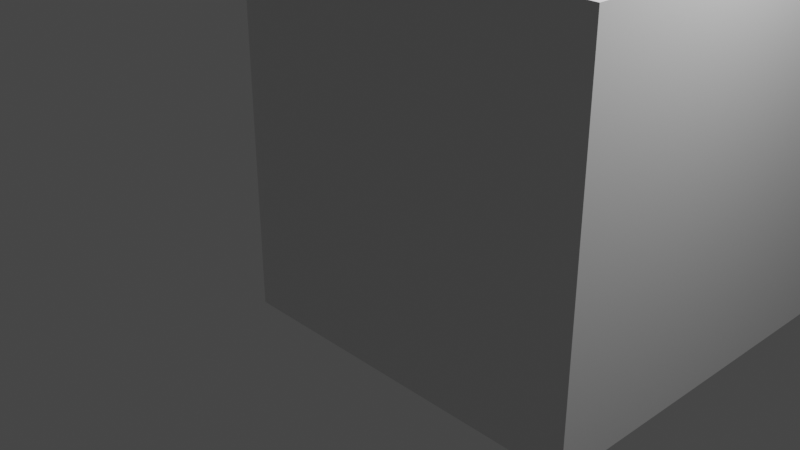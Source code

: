 # Source: bittefunktionier.blend  (saved by Blender 2.91.10; exported with 4.5.12 LTS)
import bpy
from mathutils import Matrix  # noqa: F401  (used for matrix-valued properties, if any)

bpy.ops.wm.read_factory_settings(use_empty=True)
scene = bpy.context.scene
scene.name = 'Scene'

# ---- collections
col_collection = bpy.data.collections.new('Collection'); scene.collection.children.link(col_collection)

# ---- materials (node trees are filled in below, after node groups)
mat_material = bpy.data.materials.new('Material')
mat_material.alpha_threshold = 0.0
mat_material.use_transparent_shadow = False
mat_material.line_color = (0.0, 0.0, 0.0, 1.0)
mat_material_001 = bpy.data.materials.new('Material.001')
mat_material_001.alpha_threshold = 0.0
mat_material_001.use_transparent_shadow = False
mat_material_001.line_color = (0.0, 0.0, 0.0, 1.0)
mat_material_002 = bpy.data.materials.new('Material.002')
mat_material_002.alpha_threshold = 0.0
mat_material_002.use_transparent_shadow = False
mat_material_002.line_color = (0.0, 0.0, 0.0, 1.0)
mat_material_003 = bpy.data.materials.new('Material.003')
mat_material_003.alpha_threshold = 0.0
mat_material_003.use_transparent_shadow = False
mat_material_003.line_color = (0.0, 0.0, 0.0, 1.0)
mat_material_004 = bpy.data.materials.new('Material.004')
mat_material_004.alpha_threshold = 0.0
mat_material_004.use_transparent_shadow = False
mat_material_004.line_color = (0.0, 0.0, 0.0, 1.0)
mat_material_005 = bpy.data.materials.new('Material.005')
mat_material_005.alpha_threshold = 0.0
mat_material_005.use_transparent_shadow = False
mat_material_005.line_color = (0.0, 0.0, 0.0, 1.0)
mat_material_006 = bpy.data.materials.new('Material.006')
mat_material_006.alpha_threshold = 0.0
mat_material_006.use_transparent_shadow = False
mat_material_006.line_color = (0.0, 0.0, 0.0, 1.0)
mat_material_007 = bpy.data.materials.new('Material.007')
mat_material_007.alpha_threshold = 0.0
mat_material_007.use_transparent_shadow = False
mat_material_007.line_color = (0.0, 0.0, 0.0, 1.0)
mat_material_008 = bpy.data.materials.new('Material.008')
mat_material_008.alpha_threshold = 0.0
mat_material_008.use_transparent_shadow = False
mat_material_008.line_color = (0.0, 0.0, 0.0, 1.0)

# ---- material node trees
mat_material.use_nodes = True; mat_material.node_tree.nodes.clear()
_N = mat_material.node_tree.nodes; _L = mat_material.node_tree.links
n0 = _N.new('ShaderNodeOutputMaterial'); n0.name = 'Material Output'; n0.location = (300, 300)
n1 = _N.new('ShaderNodeBsdfPrincipled'); n1.name = 'Principled BSDF'; n1.location = (10, 300)
n1.distribution = 'GGX'
n1.subsurface_method = 'BURLEY'
n1.inputs[2].default_value = 0.4
n1.inputs[3].default_value = 1.45
n1.inputs[27].default_value = (0.0, 0.0, 0.0, 1.0)
n1.inputs[28].default_value = 1.0
_L.new(n1.outputs[0], n0.inputs[0])
n0.is_active_output = True
mat_material_001.use_nodes = True; mat_material_001.node_tree.nodes.clear()
_N = mat_material_001.node_tree.nodes; _L = mat_material_001.node_tree.links
n0 = _N.new('ShaderNodeOutputMaterial'); n0.name = 'Material Output'; n0.location = (300, 300)
n1 = _N.new('ShaderNodeBsdfPrincipled'); n1.name = 'Principled BSDF'; n1.location = (10, 300)
n1.distribution = 'GGX'
n1.subsurface_method = 'BURLEY'
n1.inputs[2].default_value = 0.4
n1.inputs[3].default_value = 1.45
n1.inputs[27].default_value = (0.0, 0.0, 0.0, 1.0)
n1.inputs[28].default_value = 1.0
_L.new(n1.outputs[0], n0.inputs[0])
n0.is_active_output = True
mat_material_002.use_nodes = True; mat_material_002.node_tree.nodes.clear()
_N = mat_material_002.node_tree.nodes; _L = mat_material_002.node_tree.links
n0 = _N.new('ShaderNodeOutputMaterial'); n0.name = 'Material Output'; n0.location = (300, 300)
n1 = _N.new('ShaderNodeBsdfPrincipled'); n1.name = 'Principled BSDF'; n1.location = (10, 300)
n1.distribution = 'GGX'
n1.subsurface_method = 'BURLEY'
n1.inputs[2].default_value = 0.4
n1.inputs[3].default_value = 1.45
n1.inputs[27].default_value = (0.0, 0.0, 0.0, 1.0)
n1.inputs[28].default_value = 1.0
_L.new(n1.outputs[0], n0.inputs[0])
n0.is_active_output = True
mat_material_003.use_nodes = True; mat_material_003.node_tree.nodes.clear()
_N = mat_material_003.node_tree.nodes; _L = mat_material_003.node_tree.links
n0 = _N.new('ShaderNodeOutputMaterial'); n0.name = 'Material Output'; n0.location = (300, 300)
n1 = _N.new('ShaderNodeBsdfPrincipled'); n1.name = 'Principled BSDF'; n1.location = (10, 300)
n1.distribution = 'GGX'
n1.subsurface_method = 'BURLEY'
n1.inputs[2].default_value = 0.4
n1.inputs[3].default_value = 1.45
n1.inputs[27].default_value = (0.0, 0.0, 0.0, 1.0)
n1.inputs[28].default_value = 1.0
_L.new(n1.outputs[0], n0.inputs[0])
n0.is_active_output = True
mat_material_004.use_nodes = True; mat_material_004.node_tree.nodes.clear()
_N = mat_material_004.node_tree.nodes; _L = mat_material_004.node_tree.links
n0 = _N.new('ShaderNodeOutputMaterial'); n0.name = 'Material Output'; n0.location = (300, 300)
n1 = _N.new('ShaderNodeBsdfPrincipled'); n1.name = 'Principled BSDF'; n1.location = (10, 300)
n1.distribution = 'GGX'
n1.subsurface_method = 'BURLEY'
n1.inputs[2].default_value = 0.4
n1.inputs[3].default_value = 1.45
n1.inputs[27].default_value = (0.0, 0.0, 0.0, 1.0)
n1.inputs[28].default_value = 1.0
_L.new(n1.outputs[0], n0.inputs[0])
n0.is_active_output = True
mat_material_005.use_nodes = True; mat_material_005.node_tree.nodes.clear()
_N = mat_material_005.node_tree.nodes; _L = mat_material_005.node_tree.links
n0 = _N.new('ShaderNodeOutputMaterial'); n0.name = 'Material Output'; n0.location = (300, 300)
n1 = _N.new('ShaderNodeBsdfPrincipled'); n1.name = 'Principled BSDF'; n1.location = (10, 300)
n1.distribution = 'GGX'
n1.subsurface_method = 'BURLEY'
n1.inputs[2].default_value = 0.4
n1.inputs[3].default_value = 1.45
n1.inputs[27].default_value = (0.0, 0.0, 0.0, 1.0)
n1.inputs[28].default_value = 1.0
_L.new(n1.outputs[0], n0.inputs[0])
n0.is_active_output = True
mat_material_006.use_nodes = True; mat_material_006.node_tree.nodes.clear()
_N = mat_material_006.node_tree.nodes; _L = mat_material_006.node_tree.links
n0 = _N.new('ShaderNodeOutputMaterial'); n0.name = 'Material Output'; n0.location = (300, 300)
n1 = _N.new('ShaderNodeBsdfPrincipled'); n1.name = 'Principled BSDF'; n1.location = (10, 300)
n1.distribution = 'GGX'
n1.subsurface_method = 'BURLEY'
n1.inputs[2].default_value = 0.4
n1.inputs[3].default_value = 1.45
n1.inputs[27].default_value = (0.0, 0.0, 0.0, 1.0)
n1.inputs[28].default_value = 1.0
_L.new(n1.outputs[0], n0.inputs[0])
n0.is_active_output = True
mat_material_007.use_nodes = True; mat_material_007.node_tree.nodes.clear()
_N = mat_material_007.node_tree.nodes; _L = mat_material_007.node_tree.links
n0 = _N.new('ShaderNodeOutputMaterial'); n0.name = 'Material Output'; n0.location = (300, 300)
n1 = _N.new('ShaderNodeBsdfPrincipled'); n1.name = 'Principled BSDF'; n1.location = (10, 300)
n1.distribution = 'GGX'
n1.subsurface_method = 'BURLEY'
n1.inputs[2].default_value = 0.4
n1.inputs[3].default_value = 1.45
n1.inputs[27].default_value = (0.0, 0.0, 0.0, 1.0)
n1.inputs[28].default_value = 1.0
_L.new(n1.outputs[0], n0.inputs[0])
n0.is_active_output = True
mat_material_008.use_nodes = True; mat_material_008.node_tree.nodes.clear()
_N = mat_material_008.node_tree.nodes; _L = mat_material_008.node_tree.links
n0 = _N.new('ShaderNodeOutputMaterial'); n0.name = 'Material Output'; n0.location = (300, 300)
n1 = _N.new('ShaderNodeBsdfPrincipled'); n1.name = 'Principled BSDF'; n1.location = (10, 300)
n1.distribution = 'GGX'
n1.subsurface_method = 'BURLEY'
n1.inputs[2].default_value = 0.4
n1.inputs[3].default_value = 1.45
n1.inputs[27].default_value = (0.0, 0.0, 0.0, 1.0)
n1.inputs[28].default_value = 1.0
_L.new(n1.outputs[0], n0.inputs[0])
n0.is_active_output = True

# ---- world
world_world = bpy.data.worlds.new('World'); scene.world = world_world
world_world.use_nodes = True; world_world.node_tree.nodes.clear()
_N = world_world.node_tree.nodes; _L = world_world.node_tree.links
n0 = _N.new('ShaderNodeOutputWorld'); n0.name = 'World Output'; n0.location = (300, 300)
n1 = _N.new('ShaderNodeBackground'); n1.name = 'Background'; n1.location = (10, 300)
n1.inputs[0].default_value = (0.05088, 0.05088, 0.05088, 1.0)
_L.new(n1.outputs[0], n0.inputs[0])
n0.is_active_output = True
world_world.color = (0.05088, 0.05088, 0.05088)
world_world.use_sun_shadow = False
world_world.sun_shadow_jitter_overblur = 0.0

# ---- cameras
cam_camera = bpy.data.cameras.new('Camera')
cam_camera.clip_end = 100.0
cam_camera.ortho_scale = 7.314

# ---- lights
light_light = bpy.data.lights.new('Light', 'POINT')
light_light.transmission_factor = 0.0
light_light.energy = 1000.0
light_light.shadow_soft_size = 0.1
light_light.shadow_maximum_resolution = 0.006
light_light.use_absolute_resolution = True

# ---- meshes
me_cube = bpy.data.meshes.new('Cube')
me_cube.from_pydata([(1.0, 1.0, 1.0), (1.0, 1.0, -1.0), (1.0, -1.0, 1.0), (1.0, -1.0, -1.0), (-1.0, 1.0, 1.0), (-1.0, 1.0, -1.0), (-1.0, -1.0, 1.0), (-1.0, -1.0, -1.0)], [], [(0, 4, 6, 2), (3, 2, 6, 7), (7, 6, 4, 5), (5, 1, 3, 7), (1, 0, 2, 3), (5, 4, 0, 1)])
_uv = me_cube.uv_layers.new(name='UVMap')
_uv.uv.foreach_set('vector', [0.625, 0.5, 0.875, 0.5, 0.875, 0.75, 0.625, 0.75, 0.375, 0.75, 0.625, 0.75, 0.625, 1.0, 0.375, 1.0, 0.375, 0.0, 0.625, 0.0, 0.625, 0.25, 0.375, 0.25, 0.125, 0.5, 0.375, 0.5, 0.375, 0.75, 0.125, 0.75, 0.375, 0.5, 0.625, 0.5, 0.625, 0.75, 0.375, 0.75, 0.375, 0.25, 0.625, 0.25, 0.625, 0.5, 0.375, 0.5])
me_cube.materials.append(mat_material)
me_cube.use_remesh_preserve_volume = False
me_cube.use_remesh_preserve_attributes = False
me_cube.use_mirror_vertex_groups = False
me_cube.update()
me_cube_001 = bpy.data.meshes.new('Cube.001')
me_cube_001.from_pydata([(1.0, 1.0, 1.0), (1.0, 1.0, -1.0), (1.0, -1.0, 1.0), (1.0, -1.0, -1.0), (-1.0, 1.0, 1.0), (-1.0, 1.0, -1.0), (-1.0, -1.0, 1.0), (-1.0, -1.0, -1.0)], [], [(0, 4, 6, 2), (3, 2, 6, 7), (7, 6, 4, 5), (5, 1, 3, 7), (1, 0, 2, 3), (5, 4, 0, 1)])
_uv = me_cube_001.uv_layers.new(name='UVMap')
_uv.uv.foreach_set('vector', [0.625, 0.5, 0.875, 0.5, 0.875, 0.75, 0.625, 0.75, 0.375, 0.75, 0.625, 0.75, 0.625, 1.0, 0.375, 1.0, 0.375, 0.0, 0.625, 0.0, 0.625, 0.25, 0.375, 0.25, 0.125, 0.5, 0.375, 0.5, 0.375, 0.75, 0.125, 0.75, 0.375, 0.5, 0.625, 0.5, 0.625, 0.75, 0.375, 0.75, 0.375, 0.25, 0.625, 0.25, 0.625, 0.5, 0.375, 0.5])
me_cube_001.materials.append(mat_material_001)
me_cube_001.use_remesh_preserve_volume = False
me_cube_001.use_remesh_preserve_attributes = False
me_cube_001.use_mirror_vertex_groups = False
me_cube_001.update()
me_cube_002 = bpy.data.meshes.new('Cube.002')
me_cube_002.from_pydata([(1.0, 1.0, 1.0), (1.0, 1.0, -1.0), (1.0, -1.0, 1.0), (1.0, -1.0, -1.0), (-1.0, 1.0, 1.0), (-1.0, 1.0, -1.0), (-1.0, -1.0, 1.0), (-1.0, -1.0, -1.0)], [], [(0, 4, 6, 2), (3, 2, 6, 7), (7, 6, 4, 5), (5, 1, 3, 7), (1, 0, 2, 3), (5, 4, 0, 1)])
_uv = me_cube_002.uv_layers.new(name='UVMap')
_uv.uv.foreach_set('vector', [0.625, 0.5, 0.875, 0.5, 0.875, 0.75, 0.625, 0.75, 0.375, 0.75, 0.625, 0.75, 0.625, 1.0, 0.375, 1.0, 0.375, 0.0, 0.625, 0.0, 0.625, 0.25, 0.375, 0.25, 0.125, 0.5, 0.375, 0.5, 0.375, 0.75, 0.125, 0.75, 0.375, 0.5, 0.625, 0.5, 0.625, 0.75, 0.375, 0.75, 0.375, 0.25, 0.625, 0.25, 0.625, 0.5, 0.375, 0.5])
me_cube_002.materials.append(mat_material_002)
me_cube_002.use_remesh_preserve_volume = False
me_cube_002.use_remesh_preserve_attributes = False
me_cube_002.use_mirror_vertex_groups = False
me_cube_002.update()
me_cube_003 = bpy.data.meshes.new('Cube.003')
me_cube_003.from_pydata([(1.0, 1.0, 1.0), (1.0, 1.0, -1.0), (1.0, -1.0, 1.0), (1.0, -1.0, -1.0), (-1.0, 1.0, 1.0), (-1.0, 1.0, -1.0), (-1.0, -1.0, 1.0), (-1.0, -1.0, -1.0)], [], [(0, 4, 6, 2), (3, 2, 6, 7), (7, 6, 4, 5), (5, 1, 3, 7), (1, 0, 2, 3), (5, 4, 0, 1)])
_uv = me_cube_003.uv_layers.new(name='UVMap')
_uv.uv.foreach_set('vector', [0.625, 0.5, 0.875, 0.5, 0.875, 0.75, 0.625, 0.75, 0.375, 0.75, 0.625, 0.75, 0.625, 1.0, 0.375, 1.0, 0.375, 0.0, 0.625, 0.0, 0.625, 0.25, 0.375, 0.25, 0.125, 0.5, 0.375, 0.5, 0.375, 0.75, 0.125, 0.75, 0.375, 0.5, 0.625, 0.5, 0.625, 0.75, 0.375, 0.75, 0.375, 0.25, 0.625, 0.25, 0.625, 0.5, 0.375, 0.5])
me_cube_003.materials.append(mat_material_003)
me_cube_003.use_remesh_preserve_volume = False
me_cube_003.use_remesh_preserve_attributes = False
me_cube_003.use_mirror_vertex_groups = False
me_cube_003.update()
me_cube_004 = bpy.data.meshes.new('Cube.004')
me_cube_004.from_pydata([(1.0, 1.0, 1.0), (1.0, 1.0, -1.0), (1.0, -1.0, 1.0), (1.0, -1.0, -1.0), (-1.0, 1.0, 1.0), (-1.0, 1.0, -1.0), (-1.0, -1.0, 1.0), (-1.0, -1.0, -1.0)], [], [(0, 4, 6, 2), (3, 2, 6, 7), (7, 6, 4, 5), (5, 1, 3, 7), (1, 0, 2, 3), (5, 4, 0, 1)])
_uv = me_cube_004.uv_layers.new(name='UVMap')
_uv.uv.foreach_set('vector', [0.625, 0.5, 0.875, 0.5, 0.875, 0.75, 0.625, 0.75, 0.375, 0.75, 0.625, 0.75, 0.625, 1.0, 0.375, 1.0, 0.375, 0.0, 0.625, 0.0, 0.625, 0.25, 0.375, 0.25, 0.125, 0.5, 0.375, 0.5, 0.375, 0.75, 0.125, 0.75, 0.375, 0.5, 0.625, 0.5, 0.625, 0.75, 0.375, 0.75, 0.375, 0.25, 0.625, 0.25, 0.625, 0.5, 0.375, 0.5])
me_cube_004.materials.append(mat_material_004)
me_cube_004.use_remesh_preserve_volume = False
me_cube_004.use_remesh_preserve_attributes = False
me_cube_004.use_mirror_vertex_groups = False
me_cube_004.update()
me_cube_005 = bpy.data.meshes.new('Cube.005')
me_cube_005.from_pydata([(1.0, 1.0, 1.0), (1.0, 1.0, -1.0), (1.0, -1.0, 1.0), (1.0, -1.0, -1.0), (-1.0, 1.0, 1.0), (-1.0, 1.0, -1.0), (-1.0, -1.0, 1.0), (-1.0, -1.0, -1.0)], [], [(0, 4, 6, 2), (3, 2, 6, 7), (7, 6, 4, 5), (5, 1, 3, 7), (1, 0, 2, 3), (5, 4, 0, 1)])
_uv = me_cube_005.uv_layers.new(name='UVMap')
_uv.uv.foreach_set('vector', [0.625, 0.5, 0.875, 0.5, 0.875, 0.75, 0.625, 0.75, 0.375, 0.75, 0.625, 0.75, 0.625, 1.0, 0.375, 1.0, 0.375, 0.0, 0.625, 0.0, 0.625, 0.25, 0.375, 0.25, 0.125, 0.5, 0.375, 0.5, 0.375, 0.75, 0.125, 0.75, 0.375, 0.5, 0.625, 0.5, 0.625, 0.75, 0.375, 0.75, 0.375, 0.25, 0.625, 0.25, 0.625, 0.5, 0.375, 0.5])
me_cube_005.materials.append(mat_material_005)
me_cube_005.use_remesh_preserve_volume = False
me_cube_005.use_remesh_preserve_attributes = False
me_cube_005.use_mirror_vertex_groups = False
me_cube_005.update()
me_cube_006 = bpy.data.meshes.new('Cube.006')
me_cube_006.from_pydata([(1.0, 1.0, 1.0), (1.0, 1.0, -1.0), (1.0, -1.0, 1.0), (1.0, -1.0, -1.0), (-1.0, 1.0, 1.0), (-1.0, 1.0, -1.0), (-1.0, -1.0, 1.0), (-1.0, -1.0, -1.0)], [], [(0, 4, 6, 2), (3, 2, 6, 7), (7, 6, 4, 5), (5, 1, 3, 7), (1, 0, 2, 3), (5, 4, 0, 1)])
_uv = me_cube_006.uv_layers.new(name='UVMap')
_uv.uv.foreach_set('vector', [0.625, 0.5, 0.875, 0.5, 0.875, 0.75, 0.625, 0.75, 0.375, 0.75, 0.625, 0.75, 0.625, 1.0, 0.375, 1.0, 0.375, 0.0, 0.625, 0.0, 0.625, 0.25, 0.375, 0.25, 0.125, 0.5, 0.375, 0.5, 0.375, 0.75, 0.125, 0.75, 0.375, 0.5, 0.625, 0.5, 0.625, 0.75, 0.375, 0.75, 0.375, 0.25, 0.625, 0.25, 0.625, 0.5, 0.375, 0.5])
me_cube_006.materials.append(mat_material_006)
me_cube_006.use_remesh_preserve_volume = False
me_cube_006.use_remesh_preserve_attributes = False
me_cube_006.use_mirror_vertex_groups = False
me_cube_006.update()
me_cube_007 = bpy.data.meshes.new('Cube.007')
me_cube_007.from_pydata([(1.0, 1.0, 1.0), (1.0, 1.0, -1.0), (1.0, -1.0, 1.0), (1.0, -1.0, -1.0), (-1.0, 1.0, 1.0), (-1.0, 1.0, -1.0), (-1.0, -1.0, 1.0), (-1.0, -1.0, -1.0)], [], [(0, 4, 6, 2), (3, 2, 6, 7), (7, 6, 4, 5), (5, 1, 3, 7), (1, 0, 2, 3), (5, 4, 0, 1)])
_uv = me_cube_007.uv_layers.new(name='UVMap')
_uv.uv.foreach_set('vector', [0.625, 0.5, 0.875, 0.5, 0.875, 0.75, 0.625, 0.75, 0.375, 0.75, 0.625, 0.75, 0.625, 1.0, 0.375, 1.0, 0.375, 0.0, 0.625, 0.0, 0.625, 0.25, 0.375, 0.25, 0.125, 0.5, 0.375, 0.5, 0.375, 0.75, 0.125, 0.75, 0.375, 0.5, 0.625, 0.5, 0.625, 0.75, 0.375, 0.75, 0.375, 0.25, 0.625, 0.25, 0.625, 0.5, 0.375, 0.5])
me_cube_007.materials.append(mat_material_007)
me_cube_007.use_remesh_preserve_volume = False
me_cube_007.use_remesh_preserve_attributes = False
me_cube_007.use_mirror_vertex_groups = False
me_cube_007.update()
me_cube_008 = bpy.data.meshes.new('Cube.008')
me_cube_008.from_pydata([(1.0, 1.0, 1.0), (1.0, 1.0, -1.0), (1.0, -1.0, 1.0), (1.0, -1.0, -1.0), (-1.0, 1.0, 1.0), (-1.0, 1.0, -1.0), (-1.0, -1.0, 1.0), (-1.0, -1.0, -1.0)], [], [(0, 4, 6, 2), (3, 2, 6, 7), (7, 6, 4, 5), (5, 1, 3, 7), (1, 0, 2, 3), (5, 4, 0, 1)])
_uv = me_cube_008.uv_layers.new(name='UVMap')
_uv.uv.foreach_set('vector', [0.625, 0.5, 0.875, 0.5, 0.875, 0.75, 0.625, 0.75, 0.375, 0.75, 0.625, 0.75, 0.625, 1.0, 0.375, 1.0, 0.375, 0.0, 0.625, 0.0, 0.625, 0.25, 0.375, 0.25, 0.125, 0.5, 0.375, 0.5, 0.375, 0.75, 0.125, 0.75, 0.375, 0.5, 0.625, 0.5, 0.625, 0.75, 0.375, 0.75, 0.375, 0.25, 0.625, 0.25, 0.625, 0.5, 0.375, 0.5])
me_cube_008.materials.append(mat_material_008)
me_cube_008.use_remesh_preserve_volume = False
me_cube_008.use_remesh_preserve_attributes = False
me_cube_008.use_mirror_vertex_groups = False
me_cube_008.update()

# ---- objects
ob_volumen4 = bpy.data.objects.new('Volumen4', me_cube)
ob_light = bpy.data.objects.new('Light', light_light)
ob_camera = bpy.data.objects.new('Camera', cam_camera)
ob_volumen5 = bpy.data.objects.new('Volumen5', me_cube_001)
ob_volumen7 = bpy.data.objects.new('Volumen7', me_cube_002)
ob_volumen6 = bpy.data.objects.new('Volumen6', me_cube_003)
ob_volumen8 = bpy.data.objects.new('Volumen8', me_cube_004)
ob_volumen1 = bpy.data.objects.new('Volumen1', me_cube_005)
ob_volumen3 = bpy.data.objects.new('Volumen3', me_cube_006)
ob_volumen2 = bpy.data.objects.new('Volumen2', me_cube_007)
ob_dual1 = bpy.data.objects.new('Dual1', me_cube_008)

# ---- transforms, parenting, visibility, modifiers, constraints
ob_volumen4.location = (0.0, 0.0, 0.0)
ob_volumen4.lock_rotations_4d = False
ob_volumen4.empty_display_type = 'ARROWS'
ob_volumen4.display_type = 'WIRE'
ob_volumen4.show_name = True
ob_volumen4.lineart.crease_threshold = 0.0
ob_light.location = (4.076, 1.005, 5.904)
ob_light.rotation_euler = (0.6503, 0.05522, 1.866)
ob_light.lock_rotations_4d = False
ob_light.empty_display_type = 'ARROWS'
ob_light.color = (0.0, 0.0, 0.0, 0.0)
ob_light.lineart.crease_threshold = 0.0
ob_camera.location = (7.359, -6.926, 4.958)
ob_camera.rotation_euler = (1.109, 0.0, 0.8149)
ob_camera.lock_rotations_4d = False
ob_camera.empty_display_type = 'ARROWS'
ob_camera.color = (0.0, 0.0, 0.0, 0.0)
ob_camera.display_type = 'WIRE'
ob_camera.lineart.crease_threshold = 0.0
ob_volumen5.location = (2.0, 2.0, 2.0)
ob_volumen5.lock_rotations_4d = False
ob_volumen5.empty_display_type = 'ARROWS'
ob_volumen5.display_type = 'WIRE'
ob_volumen5.show_name = True
ob_volumen5.lineart.crease_threshold = 0.0
ob_volumen7.location = (2.0, 0.0, 2.0)
ob_volumen7.lock_rotations_4d = False
ob_volumen7.empty_display_type = 'ARROWS'
ob_volumen7.display_type = 'WIRE'
ob_volumen7.show_name = True
ob_volumen7.lineart.crease_threshold = 0.0
ob_volumen6.location = (0.0, 2.0, 2.0)
ob_volumen6.lock_rotations_4d = False
ob_volumen6.empty_display_type = 'ARROWS'
ob_volumen6.display_type = 'WIRE'
ob_volumen6.show_name = True
ob_volumen6.lineart.crease_threshold = 0.0
ob_volumen8.location = (0.0, 0.0, 2.0)
ob_volumen8.lock_rotations_4d = False
ob_volumen8.empty_display_type = 'ARROWS'
ob_volumen8.display_type = 'WIRE'
ob_volumen8.show_name = True
ob_volumen8.lineart.crease_threshold = 0.0
ob_volumen1.location = (2.0, 2.0, 0.0)
ob_volumen1.lock_rotations_4d = False
ob_volumen1.empty_display_type = 'ARROWS'
ob_volumen1.display_type = 'WIRE'
ob_volumen1.show_name = True
ob_volumen1.lineart.crease_threshold = 0.0
ob_volumen3.location = (2.0, 0.0, 0.0)
ob_volumen3.lock_rotations_4d = False
ob_volumen3.empty_display_type = 'ARROWS'
ob_volumen3.display_type = 'WIRE'
ob_volumen3.show_name = True
ob_volumen3.lineart.crease_threshold = 0.0
ob_volumen2.location = (0.0, 2.0, 0.0)
ob_volumen2.lock_rotations_4d = False
ob_volumen2.empty_display_type = 'ARROWS'
ob_volumen2.display_type = 'WIRE'
ob_volumen2.show_name = True
ob_volumen2.lineart.crease_threshold = 0.0
ob_dual1.location = (1.0, 1.0, 1.0)
ob_dual1.lock_rotations_4d = False
ob_dual1.empty_display_type = 'ARROWS'
ob_dual1.color = (0.9849, 0.9699, 1.0, 1.0)
ob_dual1.display_type = 'WIRE'
ob_dual1.show_name = True
ob_dual1.show_wire = True
ob_dual1.lineart.crease_threshold = 0.0

# ---- collection membership
col_collection.objects.link(ob_volumen4)
col_collection.objects.link(ob_light)
col_collection.objects.link(ob_camera)
col_collection.objects.link(ob_volumen5)
col_collection.objects.link(ob_volumen7)
col_collection.objects.link(ob_volumen6)
col_collection.objects.link(ob_volumen8)
col_collection.objects.link(ob_volumen1)
col_collection.objects.link(ob_volumen3)
col_collection.objects.link(ob_volumen2)
col_collection.objects.link(ob_dual1)

# ---- scene / render settings (as saved in the file)
scene.camera = ob_camera
scene.frame_start = 1; scene.frame_end = 250; scene.frame_set(18)
scene.render.engine = 'BLENDER_EEVEE_NEXT'
scene.cycles.use_denoising = False
scene.cycles.samples = 128
scene.cycles.sampling_pattern = 'TABULATED_SOBOL'
scene.cycles.use_adaptive_sampling = False
scene.cycles.use_light_tree = False
scene.view_settings.view_transform = 'Filmic'
bpy.context.view_layer.update()
